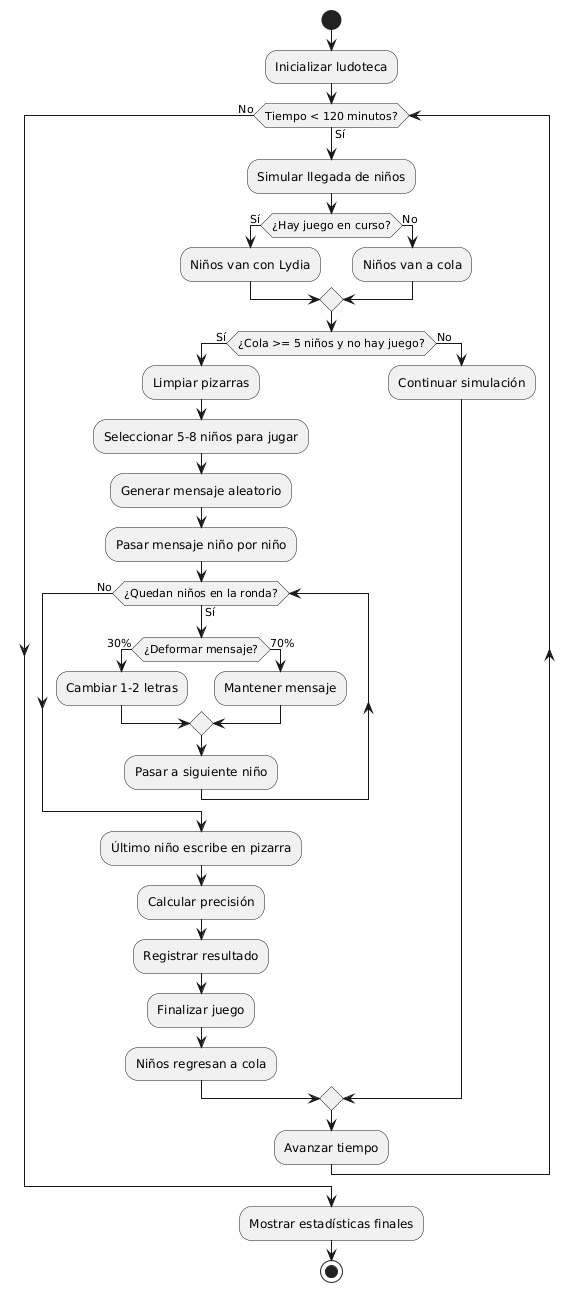

The diagram above was rendered by PlantUML. Its source (embedded in the PNG):
@startuml
start
:Inicializar ludoteca;
while (Tiempo < 120 minutos?) is (Sí)
  :Simular llegada de niños;
  if (¿Hay juego en curso?) then (Sí)
    :Niños van con Lydia;
  else (No)
    :Niños van a cola;
  endif

  if (¿Cola >= 5 niños y no hay juego?) then (Sí)
    :Limpiar pizarras;
    :Seleccionar 5-8 niños para jugar;
    :Generar mensaje aleatorio;
    :Pasar mensaje niño por niño;
    while (¿Quedan niños en la ronda?) is (Sí)
      if (¿Deformar mensaje?) then (30%)
        :Cambiar 1-2 letras;
      else (70%)
        :Mantener mensaje;
      endif
      :Pasar a siguiente niño;
    endwhile (No)
    :Último niño escribe en pizarra;
    :Calcular precisión;
    :Registrar resultado;
    :Finalizar juego;
    :Niños regresan a cola;
  else (No)
    :Continuar simulación;
  endif
  :Avanzar tiempo;
endwhile (No)
:Mostrar estadísticas finales;
stop
@enduml